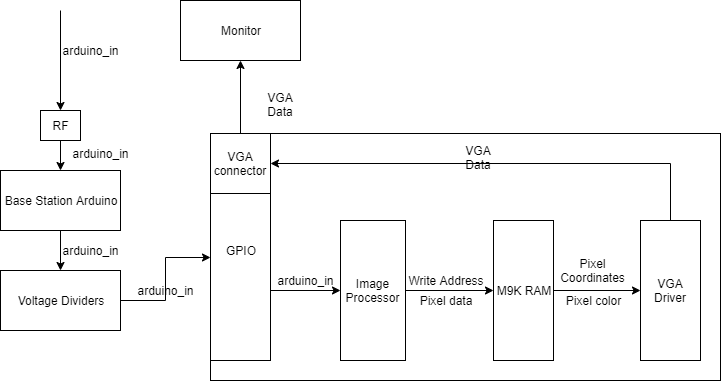

The diagram above was exported from draw.io. Its source (the exported page's mxGraphModel, read from the mxfile embedded in the PNG):
<mxGraphModel dx="2062" dy="1122" grid="1" gridSize="10" guides="1" tooltips="1" connect="1" arrows="1" fold="1" page="1" pageScale="1" pageWidth="850" pageHeight="1100" math="0" shadow="0">
  <root>
    <mxCell id="0" />
    <mxCell id="1" parent="0" />
    <mxCell id="heJWaZkDBNxA5LFMEz90-17" style="edgeStyle=orthogonalEdgeStyle;rounded=0;orthogonalLoop=1;jettySize=auto;html=1;exitX=0.5;exitY=1;exitDx=0;exitDy=0;" edge="1" parent="1" source="heJWaZkDBNxA5LFMEz90-9" target="heJWaZkDBNxA5LFMEz90-16">
      <mxGeometry relative="1" as="geometry" />
    </mxCell>
    <mxCell id="heJWaZkDBNxA5LFMEz90-9" value="Base Station Arduino" style="rounded=0;whiteSpace=wrap;html=1;" vertex="1" parent="1">
      <mxGeometry x="60" y="240" width="120" height="60" as="geometry" />
    </mxCell>
    <mxCell id="heJWaZkDBNxA5LFMEz90-14" style="edgeStyle=orthogonalEdgeStyle;rounded=0;orthogonalLoop=1;jettySize=auto;html=1;exitX=0.5;exitY=1;exitDx=0;exitDy=0;" edge="1" parent="1" source="heJWaZkDBNxA5LFMEz90-10" target="heJWaZkDBNxA5LFMEz90-9">
      <mxGeometry relative="1" as="geometry" />
    </mxCell>
    <mxCell id="heJWaZkDBNxA5LFMEz90-10" value="RF" style="rounded=0;whiteSpace=wrap;html=1;" vertex="1" parent="1">
      <mxGeometry x="100" y="180" width="40" height="30" as="geometry" />
    </mxCell>
    <mxCell id="heJWaZkDBNxA5LFMEz90-12" value="" style="endArrow=classic;html=1;" edge="1" parent="1">
      <mxGeometry width="50" height="50" relative="1" as="geometry">
        <mxPoint x="120" y="80" as="sourcePoint" />
        <mxPoint x="120" y="180" as="targetPoint" />
      </mxGeometry>
    </mxCell>
    <mxCell id="heJWaZkDBNxA5LFMEz90-13" value="arduino_in" style="text;html=1;strokeColor=none;fillColor=none;align=center;verticalAlign=middle;whiteSpace=wrap;rounded=0;" vertex="1" parent="1">
      <mxGeometry x="130" y="110" width="40" height="20" as="geometry" />
    </mxCell>
    <mxCell id="heJWaZkDBNxA5LFMEz90-15" value="" style="rounded=0;whiteSpace=wrap;html=1;" vertex="1" parent="1">
      <mxGeometry x="270" y="203" width="510" height="247" as="geometry" />
    </mxCell>
    <mxCell id="heJWaZkDBNxA5LFMEz90-18" style="edgeStyle=orthogonalEdgeStyle;rounded=0;orthogonalLoop=1;jettySize=auto;html=1;exitX=1;exitY=0.5;exitDx=0;exitDy=0;entryX=0;entryY=0.5;entryDx=0;entryDy=0;" edge="1" parent="1" source="heJWaZkDBNxA5LFMEz90-16" target="heJWaZkDBNxA5LFMEz90-15">
      <mxGeometry relative="1" as="geometry" />
    </mxCell>
    <mxCell id="heJWaZkDBNxA5LFMEz90-16" value="Voltage Dividers" style="rounded=0;whiteSpace=wrap;html=1;" vertex="1" parent="1">
      <mxGeometry x="60" y="340" width="120" height="60" as="geometry" />
    </mxCell>
    <mxCell id="heJWaZkDBNxA5LFMEz90-19" value="arduino_in" style="text;html=1;strokeColor=none;fillColor=none;align=center;verticalAlign=middle;whiteSpace=wrap;rounded=0;" vertex="1" parent="1">
      <mxGeometry x="130" y="310" width="40" height="20" as="geometry" />
    </mxCell>
    <mxCell id="heJWaZkDBNxA5LFMEz90-20" value="arduino_in" style="text;html=1;strokeColor=none;fillColor=none;align=center;verticalAlign=middle;whiteSpace=wrap;rounded=0;" vertex="1" parent="1">
      <mxGeometry x="205" y="350" width="40" height="20" as="geometry" />
    </mxCell>
    <mxCell id="heJWaZkDBNxA5LFMEz90-21" value="GPIO" style="rounded=0;whiteSpace=wrap;html=1;" vertex="1" parent="1">
      <mxGeometry x="270" y="210" width="60" height="220" as="geometry" />
    </mxCell>
    <mxCell id="heJWaZkDBNxA5LFMEz90-22" value="Image Processor" style="rounded=0;whiteSpace=wrap;html=1;" vertex="1" parent="1">
      <mxGeometry x="400" y="290" width="65" height="140" as="geometry" />
    </mxCell>
    <mxCell id="heJWaZkDBNxA5LFMEz90-30" style="edgeStyle=orthogonalEdgeStyle;rounded=0;orthogonalLoop=1;jettySize=auto;html=1;exitX=0.5;exitY=0;exitDx=0;exitDy=0;entryX=1;entryY=0.5;entryDx=0;entryDy=0;" edge="1" parent="1" source="heJWaZkDBNxA5LFMEz90-23" target="heJWaZkDBNxA5LFMEz90-25">
      <mxGeometry relative="1" as="geometry" />
    </mxCell>
    <mxCell id="heJWaZkDBNxA5LFMEz90-23" value="VGA Driver" style="rounded=0;whiteSpace=wrap;html=1;" vertex="1" parent="1">
      <mxGeometry x="700" y="290" width="60" height="140" as="geometry" />
    </mxCell>
    <mxCell id="heJWaZkDBNxA5LFMEz90-24" value="M9K RAM" style="rounded=0;whiteSpace=wrap;html=1;" vertex="1" parent="1">
      <mxGeometry x="553" y="290" width="60" height="140" as="geometry" />
    </mxCell>
    <mxCell id="heJWaZkDBNxA5LFMEz90-27" style="edgeStyle=orthogonalEdgeStyle;rounded=0;orthogonalLoop=1;jettySize=auto;html=1;exitX=0.5;exitY=0;exitDx=0;exitDy=0;" edge="1" parent="1" source="heJWaZkDBNxA5LFMEz90-25" target="heJWaZkDBNxA5LFMEz90-26">
      <mxGeometry relative="1" as="geometry" />
    </mxCell>
    <mxCell id="heJWaZkDBNxA5LFMEz90-25" value="VGA connector" style="rounded=0;whiteSpace=wrap;html=1;" vertex="1" parent="1">
      <mxGeometry x="270" y="203" width="60" height="60" as="geometry" />
    </mxCell>
    <mxCell id="heJWaZkDBNxA5LFMEz90-26" value="Monitor" style="rounded=0;whiteSpace=wrap;html=1;" vertex="1" parent="1">
      <mxGeometry x="240" y="70" width="120" height="60" as="geometry" />
    </mxCell>
    <mxCell id="heJWaZkDBNxA5LFMEz90-31" value="" style="endArrow=classic;html=1;entryX=0;entryY=0.5;entryDx=0;entryDy=0;exitX=1;exitY=0.5;exitDx=0;exitDy=0;" edge="1" parent="1" source="heJWaZkDBNxA5LFMEz90-24" target="heJWaZkDBNxA5LFMEz90-23">
      <mxGeometry width="50" height="50" relative="1" as="geometry">
        <mxPoint x="60" y="610" as="sourcePoint" />
        <mxPoint x="110" y="560" as="targetPoint" />
      </mxGeometry>
    </mxCell>
    <mxCell id="heJWaZkDBNxA5LFMEz90-32" value="" style="endArrow=classic;html=1;entryX=0;entryY=0.5;entryDx=0;entryDy=0;exitX=1;exitY=0.5;exitDx=0;exitDy=0;" edge="1" parent="1" source="heJWaZkDBNxA5LFMEz90-22" target="heJWaZkDBNxA5LFMEz90-24">
      <mxGeometry width="50" height="50" relative="1" as="geometry">
        <mxPoint x="60" y="610" as="sourcePoint" />
        <mxPoint x="110" y="560" as="targetPoint" />
      </mxGeometry>
    </mxCell>
    <mxCell id="heJWaZkDBNxA5LFMEz90-33" value="Write Address" style="text;html=1;strokeColor=none;fillColor=none;align=center;verticalAlign=middle;whiteSpace=wrap;rounded=0;" vertex="1" parent="1">
      <mxGeometry x="450" y="340" width="110" height="20" as="geometry" />
    </mxCell>
    <mxCell id="heJWaZkDBNxA5LFMEz90-34" value="Pixel data" style="text;html=1;strokeColor=none;fillColor=none;align=center;verticalAlign=middle;whiteSpace=wrap;rounded=0;" vertex="1" parent="1">
      <mxGeometry x="450" y="360" width="110" height="20" as="geometry" />
    </mxCell>
    <mxCell id="heJWaZkDBNxA5LFMEz90-36" value="Pixel Coordinates" style="text;html=1;strokeColor=none;fillColor=none;align=center;verticalAlign=middle;whiteSpace=wrap;rounded=0;" vertex="1" parent="1">
      <mxGeometry x="610" y="330" width="85" height="20" as="geometry" />
    </mxCell>
    <mxCell id="heJWaZkDBNxA5LFMEz90-37" value="Pixel color" style="text;html=1;strokeColor=none;fillColor=none;align=center;verticalAlign=middle;whiteSpace=wrap;rounded=0;" vertex="1" parent="1">
      <mxGeometry x="610" y="360" width="85" height="20" as="geometry" />
    </mxCell>
    <mxCell id="heJWaZkDBNxA5LFMEz90-38" value="" style="endArrow=classic;html=1;" edge="1" parent="1">
      <mxGeometry width="50" height="50" relative="1" as="geometry">
        <mxPoint x="330" y="360" as="sourcePoint" />
        <mxPoint x="400" y="360" as="targetPoint" />
      </mxGeometry>
    </mxCell>
    <mxCell id="heJWaZkDBNxA5LFMEz90-39" value="arduino_in" style="text;html=1;strokeColor=none;fillColor=none;align=center;verticalAlign=middle;whiteSpace=wrap;rounded=0;" vertex="1" parent="1">
      <mxGeometry x="345" y="340" width="40" height="20" as="geometry" />
    </mxCell>
    <mxCell id="heJWaZkDBNxA5LFMEz90-40" value="VGA Data" style="text;html=1;strokeColor=none;fillColor=none;align=center;verticalAlign=middle;whiteSpace=wrap;rounded=0;" vertex="1" parent="1">
      <mxGeometry x="493" y="210" width="90" height="20" as="geometry" />
    </mxCell>
    <mxCell id="heJWaZkDBNxA5LFMEz90-41" value="VGA Data" style="text;html=1;strokeColor=none;fillColor=none;align=center;verticalAlign=middle;whiteSpace=wrap;rounded=0;" vertex="1" parent="1">
      <mxGeometry x="295" y="156.5" width="90" height="20" as="geometry" />
    </mxCell>
    <mxCell id="heJWaZkDBNxA5LFMEz90-42" value="arduino_in" style="text;html=1;strokeColor=none;fillColor=none;align=center;verticalAlign=middle;whiteSpace=wrap;rounded=0;" vertex="1" parent="1">
      <mxGeometry x="140" y="213" width="40" height="20" as="geometry" />
    </mxCell>
  </root>
</mxGraphModel>